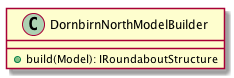

The diagram above was rendered by PlantUML. Its source (embedded in the PNG):
@startuml

    class DornbirnNorthModelBuilder [[../../../../../at/fhv/itm3/s2/roundabout/dornbirnnorth/DornbirnNorthModelBuilder.html]] {
        +build(Model): IRoundaboutStructure
    }

@enduml